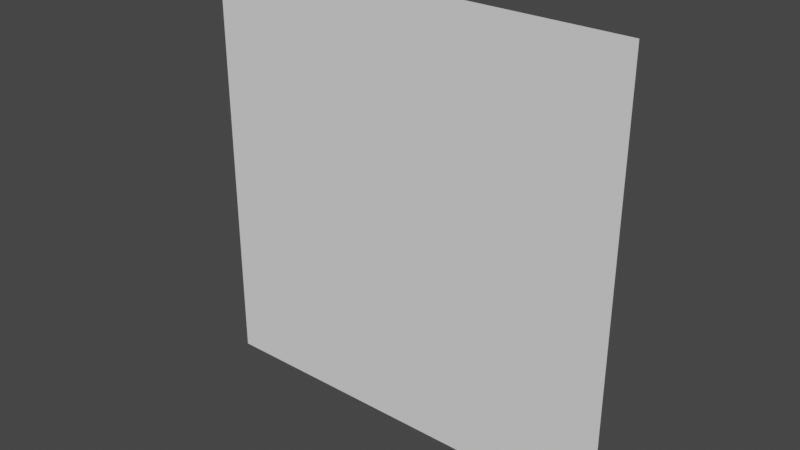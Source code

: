 # Source: slope_end_low_floor_se.blend  (saved by Blender 2.80.75; exported with 4.5.12 LTS)
import bpy
from mathutils import Matrix  # noqa: F401  (used for matrix-valued properties, if any)

bpy.ops.wm.read_factory_settings(use_empty=True)
scene = bpy.context.scene
scene.name = 'Scene'

# ---- collections
col_collection = bpy.data.collections.new('Collection'); scene.collection.children.link(col_collection)

# ---- world
world_world = bpy.data.worlds.new('World'); scene.world = world_world
world_world.use_nodes = True; world_world.node_tree.nodes.clear()
_N = world_world.node_tree.nodes; _L = world_world.node_tree.links
n0 = _N.new('ShaderNodeOutputWorld'); n0.name = 'World Output'; n0.location = (300, 300)
n1 = _N.new('ShaderNodeBackground'); n1.name = 'Background'; n1.location = (10, 300)
n1.inputs[0].default_value = (0.05088, 0.05088, 0.05088, 1.0)
_L.new(n1.outputs[0], n0.inputs[0])
n0.is_active_output = True
world_world.color = (0.05088, 0.05088, 0.05088)
world_world.use_sun_shadow = False
world_world.sun_shadow_jitter_overblur = 0.0

# ---- meshes
me_plane = bpy.data.meshes.new('Plane')
me_plane.from_pydata([(-0.5, 0.0, -0.5), (8.742e-08, 0.0, 0.5), (0.5, 0.0, 0.5), (0.5, 0.0, -0.5), (-0.5, 0.0, 0.5)], [], [(0, 1, 3), (2, 3, 1), (1, 0, 4)])
_uv = me_plane.uv_layers.new(name='UVMap')
_uv.uv.foreach_set('vector', [0.0, 0.0, 0.0, 0.0, 0.0, 0.0, 0.0, 0.0, 0.0, 0.0, 0.0, 0.0, 0.0, 0.0, 0.0, 0.0, 0.0, 0.0])
me_plane.use_remesh_preserve_volume = False
me_plane.use_remesh_preserve_attributes = False
me_plane.use_mirror_vertex_groups = False
me_plane.update()

# ---- objects
ob_plane = bpy.data.objects.new('Plane', me_plane)

# ---- transforms, parenting, visibility, modifiers, constraints
ob_plane.location = (0.0, 0.0, 0.0)
ob_plane.lineart.crease_threshold = 0.0

# ---- collection membership
col_collection.objects.link(ob_plane)

# ---- scene / render settings (as saved in the file)
scene.frame_start = 1; scene.frame_end = 250; scene.frame_set(1)
scene.render.engine = 'BLENDER_EEVEE_NEXT'
scene.cycles.samples = 128
scene.cycles.sampling_pattern = 'TABULATED_SOBOL'
scene.cycles.use_adaptive_sampling = False
scene.cycles.use_light_tree = False
scene.view_settings.view_transform = 'Filmic'
bpy.context.view_layer.update()

# ---- added for rendering (the .blend has no active camera and no usable light): camera, sun
cam_auto = bpy.data.cameras.new('AutoCamera')
cam_auto.lens = 50.0
cam_auto.sensor_width = 36.0
cam_auto.clip_end = 1000.0
ob_auto_camera = bpy.data.objects.new('AutoCamera', cam_auto)
scene.collection.objects.link(ob_auto_camera)
ob_auto_camera.location = (1.30847, -1.57016, 1.04677)
ob_auto_camera.rotation_euler = (1.09748, -7.21219e-08, 0.694738)
scene.camera = ob_auto_camera
light_auto_sun = bpy.data.lights.new('AutoSun', 'SUN')
light_auto_sun.energy = 3.0
light_auto_sun.angle = 0.0523599
ob_auto_sun = bpy.data.objects.new('AutoSun', light_auto_sun)
scene.collection.objects.link(ob_auto_sun)
ob_auto_sun.rotation_euler = (0.872665, 0.174533, 0.523599)
bpy.context.view_layer.update()
